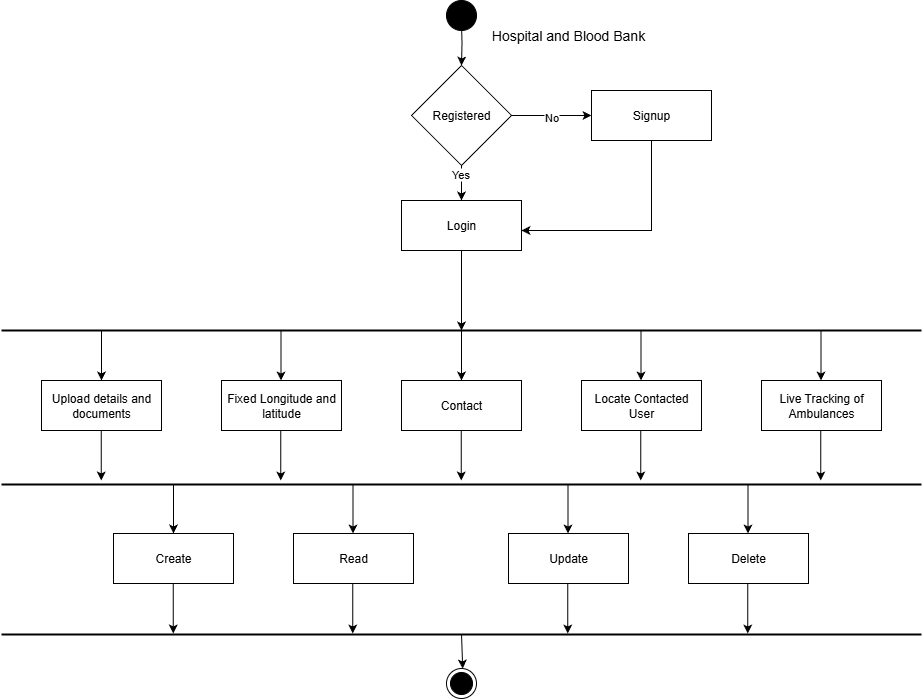

The diagram above was exported from draw.io. Its source (the exported page's mxGraphModel, read from the mxfile embedded in the PNG):
<mxGraphModel dx="2053" dy="1797" grid="1" gridSize="10" guides="1" tooltips="1" connect="1" arrows="1" fold="1" page="1" pageScale="1" pageWidth="827" pageHeight="1169" math="0" shadow="0">
  <root>
    <mxCell id="0" />
    <mxCell id="1" parent="0" />
    <mxCell id="MtbSdQDAzY2VFWzhyp_4-2" value="" style="edgeStyle=orthogonalEdgeStyle;rounded=0;orthogonalLoop=1;jettySize=auto;html=1;" parent="1" target="7wEqkuw75IH8k5fswQXJ-28" edge="1">
      <mxGeometry relative="1" as="geometry">
        <mxPoint x="390" y="-10" as="sourcePoint" />
      </mxGeometry>
    </mxCell>
    <mxCell id="7wEqkuw75IH8k5fswQXJ-46" value="" style="edgeStyle=orthogonalEdgeStyle;rounded=0;orthogonalLoop=1;jettySize=auto;html=1;" parent="1" source="7wEqkuw75IH8k5fswQXJ-28" target="7wEqkuw75IH8k5fswQXJ-29" edge="1">
      <mxGeometry relative="1" as="geometry" />
    </mxCell>
    <mxCell id="7wEqkuw75IH8k5fswQXJ-70" value="No" style="edgeLabel;html=1;align=center;verticalAlign=middle;resizable=0;points=[];" parent="7wEqkuw75IH8k5fswQXJ-46" vertex="1" connectable="0">
      <mxGeometry x="-0.015" y="-1" relative="1" as="geometry">
        <mxPoint as="offset" />
      </mxGeometry>
    </mxCell>
    <mxCell id="7wEqkuw75IH8k5fswQXJ-57" style="edgeStyle=orthogonalEdgeStyle;rounded=0;orthogonalLoop=1;jettySize=auto;html=1;entryX=0.5;entryY=0;entryDx=0;entryDy=0;" parent="1" source="7wEqkuw75IH8k5fswQXJ-28" target="7wEqkuw75IH8k5fswQXJ-30" edge="1">
      <mxGeometry relative="1" as="geometry" />
    </mxCell>
    <mxCell id="7wEqkuw75IH8k5fswQXJ-71" value="Yes" style="edgeLabel;html=1;align=center;verticalAlign=middle;resizable=0;points=[];" parent="7wEqkuw75IH8k5fswQXJ-57" vertex="1" connectable="0">
      <mxGeometry x="-0.664" y="-2" relative="1" as="geometry">
        <mxPoint as="offset" />
      </mxGeometry>
    </mxCell>
    <mxCell id="7wEqkuw75IH8k5fswQXJ-28" value="Registered" style="rhombus;whiteSpace=wrap;html=1;" parent="1" vertex="1">
      <mxGeometry x="340" y="35" width="100" height="100" as="geometry" />
    </mxCell>
    <mxCell id="MtbSdQDAzY2VFWzhyp_4-5" style="edgeStyle=orthogonalEdgeStyle;rounded=0;orthogonalLoop=1;jettySize=auto;html=1;entryX=1;entryY=0.6;entryDx=0;entryDy=0;entryPerimeter=0;" parent="1" source="7wEqkuw75IH8k5fswQXJ-29" target="7wEqkuw75IH8k5fswQXJ-30" edge="1">
      <mxGeometry relative="1" as="geometry">
        <mxPoint x="580" y="200" as="targetPoint" />
        <Array as="points">
          <mxPoint x="580" y="200" />
        </Array>
      </mxGeometry>
    </mxCell>
    <mxCell id="7wEqkuw75IH8k5fswQXJ-29" value="Signup" style="rounded=0;whiteSpace=wrap;html=1;" parent="1" vertex="1">
      <mxGeometry x="520" y="60" width="120" height="50" as="geometry" />
    </mxCell>
    <mxCell id="7wEqkuw75IH8k5fswQXJ-58" value="" style="edgeStyle=orthogonalEdgeStyle;rounded=0;orthogonalLoop=1;jettySize=auto;html=1;" parent="1" source="7wEqkuw75IH8k5fswQXJ-30" edge="1">
      <mxGeometry relative="1" as="geometry">
        <mxPoint x="390" y="300" as="targetPoint" />
      </mxGeometry>
    </mxCell>
    <mxCell id="7wEqkuw75IH8k5fswQXJ-30" value="Login" style="rounded=0;whiteSpace=wrap;html=1;" parent="1" vertex="1">
      <mxGeometry x="330" y="170" width="120" height="50" as="geometry" />
    </mxCell>
    <mxCell id="7wEqkuw75IH8k5fswQXJ-34" value="Fixed Longitude and latitude" style="rounded=0;whiteSpace=wrap;html=1;" parent="1" vertex="1">
      <mxGeometry x="150" y="350" width="120" height="50" as="geometry" />
    </mxCell>
    <mxCell id="7wEqkuw75IH8k5fswQXJ-35" value="Contact" style="rounded=0;whiteSpace=wrap;html=1;" parent="1" vertex="1">
      <mxGeometry x="330" y="350" width="120" height="50" as="geometry" />
    </mxCell>
    <mxCell id="MtbSdQDAzY2VFWzhyp_4-16" value="Upload details and documents" style="rounded=0;whiteSpace=wrap;html=1;" parent="1" vertex="1">
      <mxGeometry x="-30" y="350" width="120" height="50" as="geometry" />
    </mxCell>
    <mxCell id="MtbSdQDAzY2VFWzhyp_4-17" value="Live Tracking of Ambulances" style="rounded=0;whiteSpace=wrap;html=1;" parent="1" vertex="1">
      <mxGeometry x="690" y="350" width="120" height="50" as="geometry" />
    </mxCell>
    <mxCell id="WK3NlKsNAJOg3aepo1eA-1" value="Locate Contacted User" style="rounded=0;whiteSpace=wrap;html=1;" parent="1" vertex="1">
      <mxGeometry x="510" y="350" width="120" height="50" as="geometry" />
    </mxCell>
    <mxCell id="nb5A6RRDomXuttytV97Y-1" value="" style="ellipse;whiteSpace=wrap;html=1;aspect=fixed;fillColor=#000000;" parent="1" vertex="1">
      <mxGeometry x="375" y="-30" width="30" height="30" as="geometry" />
    </mxCell>
    <mxCell id="nb5A6RRDomXuttytV97Y-3" value="" style="endArrow=none;html=1;rounded=0;fontStyle=1;startSize=15;strokeColor=default;strokeWidth=2;" parent="1" edge="1">
      <mxGeometry width="50" height="50" relative="1" as="geometry">
        <mxPoint x="-70" y="300" as="sourcePoint" />
        <mxPoint x="850" y="300" as="targetPoint" />
      </mxGeometry>
    </mxCell>
    <mxCell id="nb5A6RRDomXuttytV97Y-5" value="" style="endArrow=none;html=1;rounded=0;fontStyle=1;startSize=15;strokeColor=default;strokeWidth=2;" parent="1" edge="1">
      <mxGeometry width="50" height="50" relative="1" as="geometry">
        <mxPoint x="-70" y="454" as="sourcePoint" />
        <mxPoint x="850" y="454" as="targetPoint" />
      </mxGeometry>
    </mxCell>
    <mxCell id="nb5A6RRDomXuttytV97Y-6" value="" style="endArrow=classic;html=1;rounded=0;" parent="1" target="MtbSdQDAzY2VFWzhyp_4-16" edge="1">
      <mxGeometry width="50" height="50" relative="1" as="geometry">
        <mxPoint x="30" y="300" as="sourcePoint" />
        <mxPoint x="360" y="440" as="targetPoint" />
      </mxGeometry>
    </mxCell>
    <mxCell id="nb5A6RRDomXuttytV97Y-7" value="" style="endArrow=classic;html=1;rounded=0;" parent="1" edge="1">
      <mxGeometry width="50" height="50" relative="1" as="geometry">
        <mxPoint x="209.5" y="300" as="sourcePoint" />
        <mxPoint x="209.5" y="350" as="targetPoint" />
      </mxGeometry>
    </mxCell>
    <mxCell id="nb5A6RRDomXuttytV97Y-8" value="" style="endArrow=classic;html=1;rounded=0;" parent="1" edge="1">
      <mxGeometry width="50" height="50" relative="1" as="geometry">
        <mxPoint x="390" y="300" as="sourcePoint" />
        <mxPoint x="390" y="350" as="targetPoint" />
      </mxGeometry>
    </mxCell>
    <mxCell id="nb5A6RRDomXuttytV97Y-9" value="" style="endArrow=classic;html=1;rounded=0;" parent="1" edge="1">
      <mxGeometry width="50" height="50" relative="1" as="geometry">
        <mxPoint x="569.5" y="300" as="sourcePoint" />
        <mxPoint x="569.5" y="350" as="targetPoint" />
      </mxGeometry>
    </mxCell>
    <mxCell id="nb5A6RRDomXuttytV97Y-10" value="" style="endArrow=classic;html=1;rounded=0;" parent="1" edge="1">
      <mxGeometry width="50" height="50" relative="1" as="geometry">
        <mxPoint x="749.5" y="300" as="sourcePoint" />
        <mxPoint x="749.5" y="350" as="targetPoint" />
      </mxGeometry>
    </mxCell>
    <mxCell id="nb5A6RRDomXuttytV97Y-11" value="" style="endArrow=classic;html=1;rounded=0;" parent="1" edge="1">
      <mxGeometry width="50" height="50" relative="1" as="geometry">
        <mxPoint x="29.75" y="400" as="sourcePoint" />
        <mxPoint x="29.75" y="450" as="targetPoint" />
      </mxGeometry>
    </mxCell>
    <mxCell id="nb5A6RRDomXuttytV97Y-12" value="" style="endArrow=classic;html=1;rounded=0;" parent="1" edge="1">
      <mxGeometry width="50" height="50" relative="1" as="geometry">
        <mxPoint x="209.25" y="400" as="sourcePoint" />
        <mxPoint x="209.25" y="450" as="targetPoint" />
      </mxGeometry>
    </mxCell>
    <mxCell id="nb5A6RRDomXuttytV97Y-13" value="" style="endArrow=classic;html=1;rounded=0;" parent="1" edge="1">
      <mxGeometry width="50" height="50" relative="1" as="geometry">
        <mxPoint x="389.75" y="400" as="sourcePoint" />
        <mxPoint x="389.75" y="450" as="targetPoint" />
      </mxGeometry>
    </mxCell>
    <mxCell id="nb5A6RRDomXuttytV97Y-14" value="" style="endArrow=classic;html=1;rounded=0;" parent="1" edge="1">
      <mxGeometry width="50" height="50" relative="1" as="geometry">
        <mxPoint x="569.25" y="400" as="sourcePoint" />
        <mxPoint x="569.25" y="450" as="targetPoint" />
      </mxGeometry>
    </mxCell>
    <mxCell id="nb5A6RRDomXuttytV97Y-15" value="" style="endArrow=classic;html=1;rounded=0;" parent="1" edge="1">
      <mxGeometry width="50" height="50" relative="1" as="geometry">
        <mxPoint x="749.25" y="400" as="sourcePoint" />
        <mxPoint x="749.25" y="450" as="targetPoint" />
      </mxGeometry>
    </mxCell>
    <mxCell id="nb5A6RRDomXuttytV97Y-16" value="" style="endArrow=classic;html=1;rounded=0;" parent="1" edge="1" target="46zEG4S0FDdMRxXZoHE5-1">
      <mxGeometry width="50" height="50" relative="1" as="geometry">
        <mxPoint x="390" y="603" as="sourcePoint" />
        <mxPoint x="390" y="653" as="targetPoint" />
      </mxGeometry>
    </mxCell>
    <mxCell id="nb5A6RRDomXuttytV97Y-18" value="&lt;font style=&quot;font-size: 14px;&quot;&gt;Hospital and Blood Bank&lt;/font&gt;" style="text;html=1;align=center;verticalAlign=middle;whiteSpace=wrap;rounded=0;" parent="1" vertex="1">
      <mxGeometry x="414" y="-10" width="166" height="30" as="geometry" />
    </mxCell>
    <mxCell id="nb5A6RRDomXuttytV97Y-19" value="Read" style="rounded=0;whiteSpace=wrap;html=1;" parent="1" vertex="1">
      <mxGeometry x="222" y="503" width="120" height="50" as="geometry" />
    </mxCell>
    <mxCell id="nb5A6RRDomXuttytV97Y-21" value="Create" style="rounded=0;whiteSpace=wrap;html=1;" parent="1" vertex="1">
      <mxGeometry x="42" y="503" width="120" height="50" as="geometry" />
    </mxCell>
    <mxCell id="nb5A6RRDomXuttytV97Y-22" value="Delete" style="rounded=0;whiteSpace=wrap;html=1;" parent="1" vertex="1">
      <mxGeometry x="617" y="503" width="120" height="50" as="geometry" />
    </mxCell>
    <mxCell id="nb5A6RRDomXuttytV97Y-23" value="Update" style="rounded=0;whiteSpace=wrap;html=1;" parent="1" vertex="1">
      <mxGeometry x="437" y="503" width="120" height="50" as="geometry" />
    </mxCell>
    <mxCell id="nb5A6RRDomXuttytV97Y-25" value="" style="endArrow=none;html=1;rounded=0;fontStyle=1;startSize=15;strokeColor=default;strokeWidth=2;" parent="1" edge="1">
      <mxGeometry width="50" height="50" relative="1" as="geometry">
        <mxPoint x="-70" y="604" as="sourcePoint" />
        <mxPoint x="850" y="604" as="targetPoint" />
      </mxGeometry>
    </mxCell>
    <mxCell id="nb5A6RRDomXuttytV97Y-26" value="" style="endArrow=classic;html=1;rounded=0;" parent="1" target="nb5A6RRDomXuttytV97Y-21" edge="1">
      <mxGeometry width="50" height="50" relative="1" as="geometry">
        <mxPoint x="102" y="453" as="sourcePoint" />
        <mxPoint x="432" y="593" as="targetPoint" />
      </mxGeometry>
    </mxCell>
    <mxCell id="nb5A6RRDomXuttytV97Y-27" value="" style="endArrow=classic;html=1;rounded=0;" parent="1" edge="1">
      <mxGeometry width="50" height="50" relative="1" as="geometry">
        <mxPoint x="281.5" y="453" as="sourcePoint" />
        <mxPoint x="281.5" y="503" as="targetPoint" />
      </mxGeometry>
    </mxCell>
    <mxCell id="nb5A6RRDomXuttytV97Y-29" value="" style="endArrow=classic;html=1;rounded=0;" parent="1" edge="1">
      <mxGeometry width="50" height="50" relative="1" as="geometry">
        <mxPoint x="496.5" y="453" as="sourcePoint" />
        <mxPoint x="496.5" y="503" as="targetPoint" />
      </mxGeometry>
    </mxCell>
    <mxCell id="nb5A6RRDomXuttytV97Y-30" value="" style="endArrow=classic;html=1;rounded=0;" parent="1" edge="1">
      <mxGeometry width="50" height="50" relative="1" as="geometry">
        <mxPoint x="676.5" y="453" as="sourcePoint" />
        <mxPoint x="676.5" y="503" as="targetPoint" />
      </mxGeometry>
    </mxCell>
    <mxCell id="nb5A6RRDomXuttytV97Y-31" value="" style="endArrow=classic;html=1;rounded=0;" parent="1" edge="1">
      <mxGeometry width="50" height="50" relative="1" as="geometry">
        <mxPoint x="101.75" y="553" as="sourcePoint" />
        <mxPoint x="101.75" y="603" as="targetPoint" />
      </mxGeometry>
    </mxCell>
    <mxCell id="nb5A6RRDomXuttytV97Y-32" value="" style="endArrow=classic;html=1;rounded=0;" parent="1" edge="1">
      <mxGeometry width="50" height="50" relative="1" as="geometry">
        <mxPoint x="281.25" y="553" as="sourcePoint" />
        <mxPoint x="281.25" y="603" as="targetPoint" />
      </mxGeometry>
    </mxCell>
    <mxCell id="nb5A6RRDomXuttytV97Y-34" value="" style="endArrow=classic;html=1;rounded=0;" parent="1" edge="1">
      <mxGeometry width="50" height="50" relative="1" as="geometry">
        <mxPoint x="496.25" y="553" as="sourcePoint" />
        <mxPoint x="496.25" y="603" as="targetPoint" />
      </mxGeometry>
    </mxCell>
    <mxCell id="nb5A6RRDomXuttytV97Y-35" value="" style="endArrow=classic;html=1;rounded=0;" parent="1" edge="1">
      <mxGeometry width="50" height="50" relative="1" as="geometry">
        <mxPoint x="676.25" y="553" as="sourcePoint" />
        <mxPoint x="676.25" y="603" as="targetPoint" />
      </mxGeometry>
    </mxCell>
    <mxCell id="46zEG4S0FDdMRxXZoHE5-1" value="" style="ellipse;html=1;shape=endState;fillColor=strokeColor;" vertex="1" parent="1">
      <mxGeometry x="374.99999999999955" y="638" width="30" height="30" as="geometry" />
    </mxCell>
  </root>
</mxGraphModel>